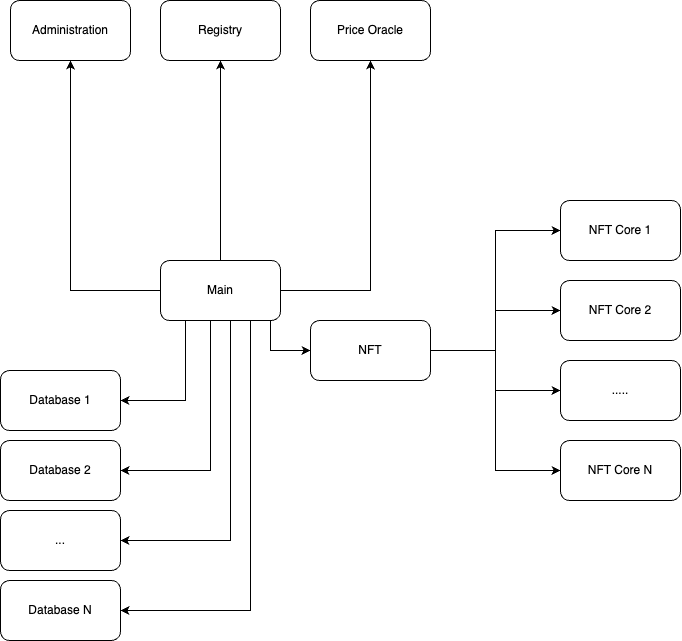

The diagram above was exported from draw.io. Its source (the exported page's mxGraphModel, read from the mxfile embedded in the PNG):
<mxGraphModel dx="1366" dy="749" grid="1" gridSize="10" guides="1" tooltips="1" connect="1" arrows="1" fold="1" page="1" pageScale="1" pageWidth="850" pageHeight="1100" math="0" shadow="0">
  <root>
    <mxCell id="0" />
    <mxCell id="1" parent="0" />
    <mxCell id="IrMaHQru-9l19xx9z9nq-1" value="Administration" style="rounded=1;whiteSpace=wrap;html=1;" vertex="1" parent="1">
      <mxGeometry x="40" y="120" width="120" height="60" as="geometry" />
    </mxCell>
    <mxCell id="IrMaHQru-9l19xx9z9nq-3" value="Registry" style="rounded=1;whiteSpace=wrap;html=1;" vertex="1" parent="1">
      <mxGeometry x="190" y="120" width="120" height="60" as="geometry" />
    </mxCell>
    <mxCell id="IrMaHQru-9l19xx9z9nq-4" value="Database 1" style="rounded=1;whiteSpace=wrap;html=1;" vertex="1" parent="1">
      <mxGeometry x="30" y="490" width="120" height="60" as="geometry" />
    </mxCell>
    <mxCell id="IrMaHQru-9l19xx9z9nq-23" style="edgeStyle=orthogonalEdgeStyle;rounded=0;orthogonalLoop=1;jettySize=auto;html=1;entryX=0;entryY=0.5;entryDx=0;entryDy=0;" edge="1" parent="1" source="IrMaHQru-9l19xx9z9nq-5" target="IrMaHQru-9l19xx9z9nq-6">
      <mxGeometry relative="1" as="geometry" />
    </mxCell>
    <mxCell id="IrMaHQru-9l19xx9z9nq-24" style="edgeStyle=orthogonalEdgeStyle;rounded=0;orthogonalLoop=1;jettySize=auto;html=1;entryX=0;entryY=0.5;entryDx=0;entryDy=0;" edge="1" parent="1" source="IrMaHQru-9l19xx9z9nq-5" target="IrMaHQru-9l19xx9z9nq-20">
      <mxGeometry relative="1" as="geometry" />
    </mxCell>
    <mxCell id="IrMaHQru-9l19xx9z9nq-25" style="edgeStyle=orthogonalEdgeStyle;rounded=0;orthogonalLoop=1;jettySize=auto;html=1;entryX=0;entryY=0.5;entryDx=0;entryDy=0;" edge="1" parent="1" source="IrMaHQru-9l19xx9z9nq-5" target="IrMaHQru-9l19xx9z9nq-21">
      <mxGeometry relative="1" as="geometry" />
    </mxCell>
    <mxCell id="IrMaHQru-9l19xx9z9nq-26" style="edgeStyle=orthogonalEdgeStyle;rounded=0;orthogonalLoop=1;jettySize=auto;html=1;entryX=0;entryY=0.5;entryDx=0;entryDy=0;" edge="1" parent="1" source="IrMaHQru-9l19xx9z9nq-5" target="IrMaHQru-9l19xx9z9nq-22">
      <mxGeometry relative="1" as="geometry" />
    </mxCell>
    <mxCell id="IrMaHQru-9l19xx9z9nq-5" value="NFT" style="rounded=1;whiteSpace=wrap;html=1;" vertex="1" parent="1">
      <mxGeometry x="340" y="440" width="120" height="60" as="geometry" />
    </mxCell>
    <mxCell id="IrMaHQru-9l19xx9z9nq-6" value="NFT Core 1" style="rounded=1;whiteSpace=wrap;html=1;" vertex="1" parent="1">
      <mxGeometry x="590" y="320" width="120" height="60" as="geometry" />
    </mxCell>
    <mxCell id="IrMaHQru-9l19xx9z9nq-9" style="edgeStyle=orthogonalEdgeStyle;rounded=0;orthogonalLoop=1;jettySize=auto;html=1;entryX=0.5;entryY=1;entryDx=0;entryDy=0;" edge="1" parent="1" source="IrMaHQru-9l19xx9z9nq-7" target="IrMaHQru-9l19xx9z9nq-1">
      <mxGeometry relative="1" as="geometry">
        <Array as="points">
          <mxPoint x="100" y="410" />
        </Array>
      </mxGeometry>
    </mxCell>
    <mxCell id="IrMaHQru-9l19xx9z9nq-10" style="edgeStyle=orthogonalEdgeStyle;rounded=0;orthogonalLoop=1;jettySize=auto;html=1;entryX=0.5;entryY=1;entryDx=0;entryDy=0;" edge="1" parent="1" source="IrMaHQru-9l19xx9z9nq-7" target="IrMaHQru-9l19xx9z9nq-3">
      <mxGeometry relative="1" as="geometry" />
    </mxCell>
    <mxCell id="IrMaHQru-9l19xx9z9nq-11" style="edgeStyle=orthogonalEdgeStyle;rounded=0;orthogonalLoop=1;jettySize=auto;html=1;entryX=0.5;entryY=1;entryDx=0;entryDy=0;" edge="1" parent="1" source="IrMaHQru-9l19xx9z9nq-7" target="IrMaHQru-9l19xx9z9nq-8">
      <mxGeometry relative="1" as="geometry" />
    </mxCell>
    <mxCell id="IrMaHQru-9l19xx9z9nq-15" style="edgeStyle=orthogonalEdgeStyle;rounded=0;orthogonalLoop=1;jettySize=auto;html=1;entryX=1;entryY=0.5;entryDx=0;entryDy=0;" edge="1" parent="1" target="IrMaHQru-9l19xx9z9nq-4">
      <mxGeometry relative="1" as="geometry">
        <mxPoint x="280" y="430" as="sourcePoint" />
        <mxPoint x="240" y="540" as="targetPoint" />
      </mxGeometry>
    </mxCell>
    <mxCell id="IrMaHQru-9l19xx9z9nq-16" style="edgeStyle=orthogonalEdgeStyle;rounded=0;orthogonalLoop=1;jettySize=auto;html=1;entryX=1;entryY=0.5;entryDx=0;entryDy=0;" edge="1" parent="1" source="IrMaHQru-9l19xx9z9nq-7" target="IrMaHQru-9l19xx9z9nq-12">
      <mxGeometry relative="1" as="geometry">
        <mxPoint x="250" y="630" as="targetPoint" />
        <Array as="points">
          <mxPoint x="240" y="590" />
        </Array>
      </mxGeometry>
    </mxCell>
    <mxCell id="IrMaHQru-9l19xx9z9nq-17" style="edgeStyle=orthogonalEdgeStyle;rounded=0;orthogonalLoop=1;jettySize=auto;html=1;entryX=1;entryY=0.5;entryDx=0;entryDy=0;" edge="1" parent="1" source="IrMaHQru-9l19xx9z9nq-7" target="IrMaHQru-9l19xx9z9nq-14">
      <mxGeometry relative="1" as="geometry">
        <Array as="points">
          <mxPoint x="260" y="660" />
        </Array>
      </mxGeometry>
    </mxCell>
    <mxCell id="IrMaHQru-9l19xx9z9nq-18" style="edgeStyle=orthogonalEdgeStyle;rounded=0;orthogonalLoop=1;jettySize=auto;html=1;exitX=0.75;exitY=1;exitDx=0;exitDy=0;entryX=1;entryY=0.5;entryDx=0;entryDy=0;" edge="1" parent="1" source="IrMaHQru-9l19xx9z9nq-7" target="IrMaHQru-9l19xx9z9nq-13">
      <mxGeometry relative="1" as="geometry" />
    </mxCell>
    <mxCell id="IrMaHQru-9l19xx9z9nq-19" style="edgeStyle=orthogonalEdgeStyle;rounded=0;orthogonalLoop=1;jettySize=auto;html=1;entryX=0;entryY=0.5;entryDx=0;entryDy=0;" edge="1" parent="1" source="IrMaHQru-9l19xx9z9nq-7" target="IrMaHQru-9l19xx9z9nq-5">
      <mxGeometry relative="1" as="geometry">
        <Array as="points">
          <mxPoint x="300" y="470" />
        </Array>
      </mxGeometry>
    </mxCell>
    <mxCell id="IrMaHQru-9l19xx9z9nq-7" value="Main" style="rounded=1;whiteSpace=wrap;html=1;" vertex="1" parent="1">
      <mxGeometry x="190" y="380" width="120" height="60" as="geometry" />
    </mxCell>
    <mxCell id="IrMaHQru-9l19xx9z9nq-8" value="Price Oracle" style="rounded=1;whiteSpace=wrap;html=1;" vertex="1" parent="1">
      <mxGeometry x="340" y="120" width="120" height="60" as="geometry" />
    </mxCell>
    <mxCell id="IrMaHQru-9l19xx9z9nq-12" value="Database 2" style="rounded=1;whiteSpace=wrap;html=1;" vertex="1" parent="1">
      <mxGeometry x="30" y="560" width="120" height="60" as="geometry" />
    </mxCell>
    <mxCell id="IrMaHQru-9l19xx9z9nq-13" value="Database N" style="rounded=1;whiteSpace=wrap;html=1;" vertex="1" parent="1">
      <mxGeometry x="30" y="700" width="120" height="60" as="geometry" />
    </mxCell>
    <mxCell id="IrMaHQru-9l19xx9z9nq-14" value="..." style="rounded=1;whiteSpace=wrap;html=1;" vertex="1" parent="1">
      <mxGeometry x="30" y="630" width="120" height="60" as="geometry" />
    </mxCell>
    <mxCell id="IrMaHQru-9l19xx9z9nq-20" value="NFT Core 2" style="rounded=1;whiteSpace=wrap;html=1;" vertex="1" parent="1">
      <mxGeometry x="590" y="400" width="120" height="60" as="geometry" />
    </mxCell>
    <mxCell id="IrMaHQru-9l19xx9z9nq-21" value="....." style="rounded=1;whiteSpace=wrap;html=1;" vertex="1" parent="1">
      <mxGeometry x="590" y="480" width="120" height="60" as="geometry" />
    </mxCell>
    <mxCell id="IrMaHQru-9l19xx9z9nq-22" value="NFT Core N" style="rounded=1;whiteSpace=wrap;html=1;" vertex="1" parent="1">
      <mxGeometry x="590" y="560" width="120" height="60" as="geometry" />
    </mxCell>
  </root>
</mxGraphModel>